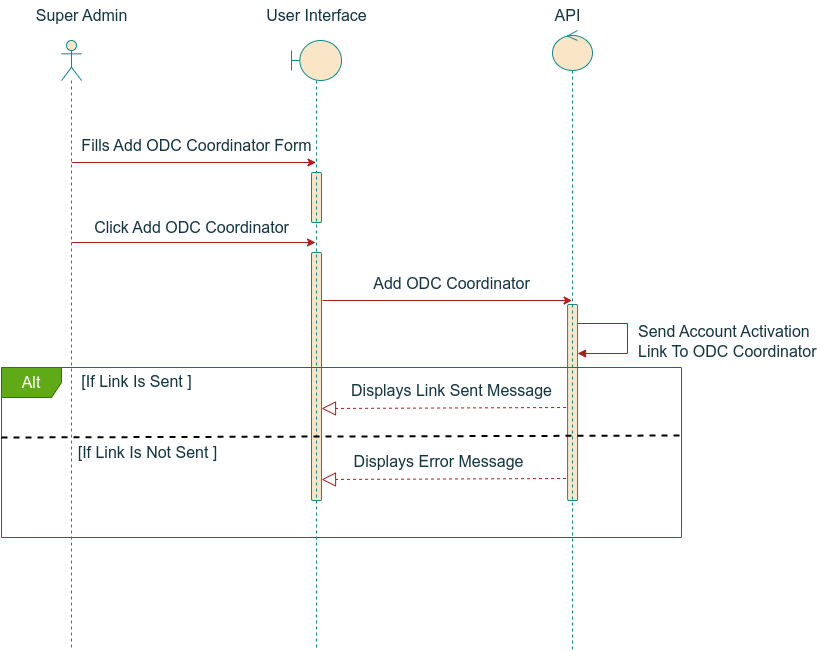

The diagram above was exported from draw.io. Its source (the exported page's mxGraphModel, read from the mxfile embedded in the PNG):
<mxGraphModel dx="2887" dy="1540" grid="1" gridSize="10" guides="1" tooltips="1" connect="1" arrows="1" fold="1" page="1" pageScale="1" pageWidth="850" pageHeight="1100" math="0" shadow="0">
  <root>
    <mxCell id="0" />
    <mxCell id="1" parent="0" />
    <mxCell id="2" value="" style="html=1;points=[[0,0,0,0,5],[0,1,0,0,-5],[1,0,0,0,5],[1,1,0,0,-5]];perimeter=orthogonalPerimeter;outlineConnect=0;targetShapes=umlLifeline;portConstraint=eastwest;newEdgeStyle={&quot;curved&quot;:0,&quot;rounded&quot;:0};labelBackgroundColor=none;rounded=1;fillColor=#FAE5C7;strokeColor=#0F8B8D;fontColor=#143642;fontSize=16;" vertex="1" parent="1">
      <mxGeometry x="1290" y="1142" width="10" height="50" as="geometry" />
    </mxCell>
    <mxCell id="3" value="" style="html=1;points=[[0,0,0,0,5],[0,1,0,0,-5],[1,0,0,0,5],[1,1,0,0,-5]];perimeter=orthogonalPerimeter;outlineConnect=0;targetShapes=umlLifeline;portConstraint=eastwest;newEdgeStyle={&quot;curved&quot;:0,&quot;rounded&quot;:0};labelBackgroundColor=none;rounded=1;fillColor=#FAE5C7;strokeColor=#0F8B8D;fontColor=#143642;fontSize=16;" vertex="1" parent="1">
      <mxGeometry x="1290" y="1222" width="10" height="248" as="geometry" />
    </mxCell>
    <mxCell id="4" value="&lt;font style=&quot;font-size: 16px;&quot;&gt;User Interface&lt;/font&gt;" style="text;html=1;align=center;verticalAlign=middle;resizable=0;points=[];autosize=1;strokeColor=none;fillColor=none;labelBackgroundColor=none;rounded=1;fontColor=#143642;fontSize=16;" vertex="1" parent="1">
      <mxGeometry x="1235" y="970" width="120" height="30" as="geometry" />
    </mxCell>
    <mxCell id="5" value="Super Admin" style="text;html=1;align=center;verticalAlign=middle;resizable=0;points=[];autosize=1;strokeColor=none;fillColor=none;labelBackgroundColor=none;rounded=1;fontColor=#143642;fontSize=16;" vertex="1" parent="1">
      <mxGeometry x="1000" y="970" width="120" height="30" as="geometry" />
    </mxCell>
    <mxCell id="6" value="" style="endArrow=classic;html=1;rounded=1;labelBackgroundColor=none;fontColor=default;strokeColor=#A8201A;fontSize=16;" edge="1" parent="1">
      <mxGeometry width="50" height="50" relative="1" as="geometry">
        <mxPoint x="1050.1" y="1132" as="sourcePoint" />
        <mxPoint x="1294.5" y="1132" as="targetPoint" />
      </mxGeometry>
    </mxCell>
    <mxCell id="7" value="Fills Add ODC Coordinator Form" style="text;html=1;align=center;verticalAlign=middle;resizable=0;points=[];autosize=1;strokeColor=none;fillColor=none;labelBackgroundColor=none;rounded=1;fontColor=#143642;fontSize=16;" vertex="1" parent="1">
      <mxGeometry x="1050" y="1100" width="250" height="30" as="geometry" />
    </mxCell>
    <mxCell id="8" value="" style="endArrow=classic;html=1;rounded=1;labelBackgroundColor=none;fontColor=default;strokeColor=#A8201A;fontSize=16;" edge="1" parent="1">
      <mxGeometry width="50" height="50" relative="1" as="geometry">
        <mxPoint x="1050.2222222222222" y="1212" as="sourcePoint" />
        <mxPoint x="1294" y="1212" as="targetPoint" />
      </mxGeometry>
    </mxCell>
    <mxCell id="9" value="Click Add ODC Coordinator" style="text;html=1;align=center;verticalAlign=middle;resizable=0;points=[];autosize=1;strokeColor=none;fillColor=none;labelBackgroundColor=none;rounded=1;fontColor=#143642;fontSize=16;" vertex="1" parent="1">
      <mxGeometry x="1060" y="1182" width="220" height="30" as="geometry" />
    </mxCell>
    <mxCell id="10" value="" style="html=1;points=[[0,0,0,0,5],[0,1,0,0,-5],[1,0,0,0,5],[1,1,0,0,-5]];perimeter=orthogonalPerimeter;outlineConnect=0;targetShapes=umlLifeline;portConstraint=eastwest;newEdgeStyle={&quot;curved&quot;:0,&quot;rounded&quot;:0};labelBackgroundColor=none;rounded=1;fillColor=#FAE5C7;strokeColor=#0F8B8D;fontColor=#143642;fontSize=16;" vertex="1" parent="1">
      <mxGeometry x="1546.07" y="1274" width="10" height="196" as="geometry" />
    </mxCell>
    <mxCell id="11" value="&lt;span style=&quot;font-size: 16px;&quot;&gt;API&lt;/span&gt;" style="text;html=1;align=center;verticalAlign=middle;resizable=0;points=[];autosize=1;strokeColor=none;fillColor=none;labelBackgroundColor=none;rounded=1;fontColor=#143642;fontSize=16;" vertex="1" parent="1">
      <mxGeometry x="1521" y="970" width="50" height="30" as="geometry" />
    </mxCell>
    <mxCell id="12" value="" style="endArrow=classic;html=1;rounded=1;labelBackgroundColor=none;fontColor=default;strokeColor=#A8201A;fontSize=16;" edge="1" parent="1">
      <mxGeometry width="50" height="50" relative="1" as="geometry">
        <mxPoint x="1301.07" y="1270" as="sourcePoint" />
        <mxPoint x="1550.57" y="1270" as="targetPoint" />
      </mxGeometry>
    </mxCell>
    <mxCell id="13" value="Add ODC Coordinator" style="text;html=1;align=center;verticalAlign=middle;resizable=0;points=[];autosize=1;strokeColor=none;fillColor=none;labelBackgroundColor=none;rounded=1;fontColor=#143642;fontSize=16;" vertex="1" parent="1">
      <mxGeometry x="1340.07" y="1238" width="180" height="30" as="geometry" />
    </mxCell>
    <mxCell id="14" value="" style="endArrow=block;dashed=1;endFill=0;endSize=12;html=1;rounded=1;labelBackgroundColor=none;fontColor=default;strokeColor=#A8201A;fontSize=16;" edge="1" parent="1">
      <mxGeometry width="160" relative="1" as="geometry">
        <mxPoint x="1544.57" y="1377" as="sourcePoint" />
        <mxPoint x="1300" y="1378" as="targetPoint" />
      </mxGeometry>
    </mxCell>
    <mxCell id="15" value="Displays Link Sent Message" style="text;html=1;align=center;verticalAlign=middle;resizable=0;points=[];autosize=1;strokeColor=none;fillColor=none;labelBackgroundColor=none;rounded=1;fontColor=#143642;fontSize=16;" vertex="1" parent="1">
      <mxGeometry x="1320.07" y="1345" width="220" height="30" as="geometry" />
    </mxCell>
    <mxCell id="16" value="Alt" style="shape=umlFrame;whiteSpace=wrap;html=1;pointerEvents=0;labelBackgroundColor=none;rounded=1;fillColor=#60a917;strokeColor=#2D7600;fontColor=#ffffff;fontSize=16;" vertex="1" parent="1">
      <mxGeometry x="980" y="1337" width="680" height="170" as="geometry" />
    </mxCell>
    <mxCell id="17" value="[If Link Is Sent ]" style="text;html=1;align=center;verticalAlign=middle;resizable=0;points=[];autosize=1;strokeColor=none;fillColor=none;labelBackgroundColor=none;rounded=1;fontColor=#143642;fontSize=16;" vertex="1" parent="1">
      <mxGeometry x="1050" y="1336" width="130" height="30" as="geometry" />
    </mxCell>
    <mxCell id="18" value="" style="shape=umlLifeline;perimeter=lifelinePerimeter;whiteSpace=wrap;html=1;container=1;dropTarget=0;collapsible=0;recursiveResize=0;outlineConnect=0;portConstraint=eastwest;newEdgeStyle={&quot;curved&quot;:0,&quot;rounded&quot;:0};participant=umlControl;labelBackgroundColor=none;rounded=1;fillColor=#FAE5C7;strokeColor=#0F8B8D;fontColor=#143642;fontSize=16;" vertex="1" parent="1">
      <mxGeometry x="1531" y="1000" width="40" height="620" as="geometry" />
    </mxCell>
    <mxCell id="19" value="" style="shape=umlLifeline;perimeter=lifelinePerimeter;whiteSpace=wrap;html=1;container=1;dropTarget=0;collapsible=0;recursiveResize=0;outlineConnect=0;portConstraint=eastwest;newEdgeStyle={&quot;curved&quot;:0,&quot;rounded&quot;:0};participant=umlBoundary;labelBackgroundColor=none;rounded=1;fillColor=#FAE5C7;strokeColor=#0F8B8D;fontColor=#143642;fontSize=16;" vertex="1" parent="1">
      <mxGeometry x="1270" y="1010" width="50" height="610" as="geometry" />
    </mxCell>
    <mxCell id="20" value="" style="shape=umlLifeline;perimeter=lifelinePerimeter;whiteSpace=wrap;html=1;container=1;dropTarget=0;collapsible=0;recursiveResize=0;outlineConnect=0;portConstraint=eastwest;newEdgeStyle={&quot;curved&quot;:0,&quot;rounded&quot;:0};participant=umlActor;labelBackgroundColor=none;rounded=1;fillColor=#FAE5C7;strokeColor=#0F8B8D;fontColor=#143642;fontSize=16;" vertex="1" parent="1">
      <mxGeometry x="1040" y="1010" width="20" height="610" as="geometry" />
    </mxCell>
    <mxCell id="21" value="" style="html=1;align=left;spacingLeft=2;endArrow=block;rounded=0;edgeStyle=orthogonalEdgeStyle;curved=0;rounded=0;labelBackgroundColor=none;strokeColor=#A8201A;fontColor=default;fontSize=16;" edge="1" source="10" target="10" parent="1">
      <mxGeometry relative="1" as="geometry">
        <mxPoint x="1560" y="1293" as="sourcePoint" />
        <Array as="points">
          <mxPoint x="1606" y="1293" />
          <mxPoint x="1606" y="1323" />
        </Array>
        <mxPoint x="1551.07" y="1323" as="targetPoint" />
      </mxGeometry>
    </mxCell>
    <mxCell id="22" value="&lt;span style=&quot;font-size: 16px;&quot;&gt;Send Account Activation&lt;/span&gt;&lt;div style=&quot;font-size: 16px;&quot;&gt;&lt;span style=&quot;font-size: 16px;&quot;&gt;Link To ODC Coordinator&lt;/span&gt;&lt;/div&gt;" style="edgeLabel;html=1;align=left;verticalAlign=middle;resizable=0;points=[];labelBackgroundColor=none;fontColor=#143642;fontSize=16;" vertex="1" connectable="0" parent="21">
      <mxGeometry x="-0.0392" y="-1" relative="1" as="geometry">
        <mxPoint x="10" y="3" as="offset" />
      </mxGeometry>
    </mxCell>
    <mxCell id="23" value="" style="endArrow=none;dashed=1;html=1;rounded=0;fontSize=16;strokeWidth=2;" edge="1" parent="1">
      <mxGeometry width="50" height="50" relative="1" as="geometry">
        <mxPoint x="980" y="1407" as="sourcePoint" />
        <mxPoint x="1660" y="1405" as="targetPoint" />
      </mxGeometry>
    </mxCell>
    <mxCell id="24" value="[If Link Is Not Sent ]" style="text;html=1;align=center;verticalAlign=middle;resizable=0;points=[];autosize=1;strokeColor=none;fillColor=none;labelBackgroundColor=none;rounded=1;fontColor=#143642;fontSize=16;" vertex="1" parent="1">
      <mxGeometry x="1046" y="1407" width="160" height="30" as="geometry" />
    </mxCell>
    <mxCell id="25" value="" style="endArrow=block;dashed=1;endFill=0;endSize=12;html=1;rounded=1;labelBackgroundColor=none;fontColor=default;strokeColor=#A8201A;fontSize=16;" edge="1" parent="1">
      <mxGeometry width="160" relative="1" as="geometry">
        <mxPoint x="1544.57" y="1448" as="sourcePoint" />
        <mxPoint x="1300" y="1449" as="targetPoint" />
      </mxGeometry>
    </mxCell>
    <mxCell id="26" value="Displays Error Message" style="text;html=1;align=center;verticalAlign=middle;resizable=0;points=[];autosize=1;strokeColor=none;fillColor=none;labelBackgroundColor=none;rounded=1;fontColor=#143642;fontSize=16;" vertex="1" parent="1">
      <mxGeometry x="1322.07" y="1416" width="190" height="30" as="geometry" />
    </mxCell>
  </root>
</mxGraphModel>